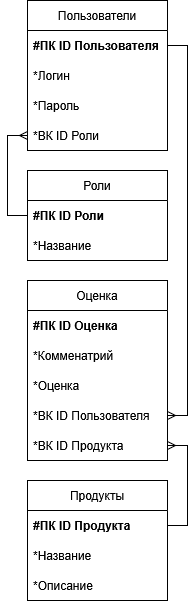

The diagram above was exported from draw.io. Its source (the exported page's mxGraphModel, read from the mxfile embedded in the PNG):
<mxGraphModel dx="2225" dy="1178" grid="1" gridSize="10" guides="1" tooltips="1" connect="1" arrows="1" fold="1" page="1" pageScale="1" pageWidth="827" pageHeight="1169" math="0" shadow="0">
  <root>
    <mxCell id="0" />
    <mxCell id="1" parent="0" />
    <mxCell id="EYApUdYW6JCj41yHyM1a-21" edge="1" parent="1" source="EYApUdYW6JCj41yHyM1a-2" style="edgeStyle=orthogonalEdgeStyle;rounded=0;orthogonalLoop=1;jettySize=auto;html=1;exitX=0;exitY=0.5;exitDx=0;exitDy=0;entryX=0;entryY=0.5;entryDx=0;entryDy=0;endArrow=ERmany;endFill=0;" target="EYApUdYW6JCj41yHyM1a-10">
      <mxGeometry relative="1" as="geometry" />
    </mxCell>
    <mxCell id="EYApUdYW6JCj41yHyM1a-1" parent="1" style="swimlane;fontStyle=0;childLayout=stackLayout;horizontal=1;startSize=30;horizontalStack=0;resizeParent=1;resizeParentMax=0;resizeLast=0;collapsible=1;marginBottom=0;whiteSpace=wrap;html=1;" value="Роли" vertex="1">
      <mxGeometry height="90" width="140" x="280" y="210" as="geometry" />
    </mxCell>
    <mxCell id="EYApUdYW6JCj41yHyM1a-2" parent="EYApUdYW6JCj41yHyM1a-1" style="text;strokeColor=none;fillColor=none;align=left;verticalAlign=middle;spacingLeft=4;spacingRight=4;overflow=hidden;points=[[0,0.5],[1,0.5]];portConstraint=eastwest;rotatable=0;whiteSpace=wrap;html=1;" value="&lt;b&gt;#ПК ID Роли&lt;/b&gt;" vertex="1">
      <mxGeometry height="30" width="140" y="30" as="geometry" />
    </mxCell>
    <mxCell id="EYApUdYW6JCj41yHyM1a-3" parent="EYApUdYW6JCj41yHyM1a-1" style="text;strokeColor=none;fillColor=none;align=left;verticalAlign=middle;spacingLeft=4;spacingRight=4;overflow=hidden;points=[[0,0.5],[1,0.5]];portConstraint=eastwest;rotatable=0;whiteSpace=wrap;html=1;" value="*Название" vertex="1">
      <mxGeometry height="30" width="140" y="60" as="geometry" />
    </mxCell>
    <mxCell id="EYApUdYW6JCj41yHyM1a-5" parent="1" style="swimlane;fontStyle=0;childLayout=stackLayout;horizontal=1;startSize=30;horizontalStack=0;resizeParent=1;resizeParentMax=0;resizeLast=0;collapsible=1;marginBottom=0;whiteSpace=wrap;html=1;" value="Пользователи" vertex="1">
      <mxGeometry height="150" width="140" x="280" y="40" as="geometry" />
    </mxCell>
    <mxCell id="EYApUdYW6JCj41yHyM1a-6" parent="EYApUdYW6JCj41yHyM1a-5" style="text;strokeColor=none;fillColor=none;align=left;verticalAlign=middle;spacingLeft=4;spacingRight=4;overflow=hidden;points=[[0,0.5],[1,0.5]];portConstraint=eastwest;rotatable=0;whiteSpace=wrap;html=1;" value="&lt;b&gt;#ПК ID Пользователя&lt;/b&gt;" vertex="1">
      <mxGeometry height="30" width="140" y="30" as="geometry" />
    </mxCell>
    <mxCell id="EYApUdYW6JCj41yHyM1a-7" parent="EYApUdYW6JCj41yHyM1a-5" style="text;strokeColor=none;fillColor=none;align=left;verticalAlign=middle;spacingLeft=4;spacingRight=4;overflow=hidden;points=[[0,0.5],[1,0.5]];portConstraint=eastwest;rotatable=0;whiteSpace=wrap;html=1;" value="*Логин" vertex="1">
      <mxGeometry height="30" width="140" y="60" as="geometry" />
    </mxCell>
    <mxCell id="EYApUdYW6JCj41yHyM1a-8" parent="EYApUdYW6JCj41yHyM1a-5" style="text;strokeColor=none;fillColor=none;align=left;verticalAlign=middle;spacingLeft=4;spacingRight=4;overflow=hidden;points=[[0,0.5],[1,0.5]];portConstraint=eastwest;rotatable=0;whiteSpace=wrap;html=1;" value="*Пароль" vertex="1">
      <mxGeometry height="30" width="140" y="90" as="geometry" />
    </mxCell>
    <mxCell id="EYApUdYW6JCj41yHyM1a-10" parent="EYApUdYW6JCj41yHyM1a-5" style="text;strokeColor=none;fillColor=none;align=left;verticalAlign=middle;spacingLeft=4;spacingRight=4;overflow=hidden;points=[[0,0.5],[1,0.5]];portConstraint=eastwest;rotatable=0;whiteSpace=wrap;html=1;" value="*ВК ID Роли" vertex="1">
      <mxGeometry height="30" width="140" y="120" as="geometry" />
    </mxCell>
    <mxCell id="EYApUdYW6JCj41yHyM1a-11" parent="1" style="swimlane;fontStyle=0;childLayout=stackLayout;horizontal=1;startSize=30;horizontalStack=0;resizeParent=1;resizeParentMax=0;resizeLast=0;collapsible=1;marginBottom=0;whiteSpace=wrap;html=1;" value="Продукты" vertex="1">
      <mxGeometry height="120" width="140" x="280" y="520" as="geometry" />
    </mxCell>
    <mxCell id="EYApUdYW6JCj41yHyM1a-12" parent="EYApUdYW6JCj41yHyM1a-11" style="text;strokeColor=none;fillColor=none;align=left;verticalAlign=middle;spacingLeft=4;spacingRight=4;overflow=hidden;points=[[0,0.5],[1,0.5]];portConstraint=eastwest;rotatable=0;whiteSpace=wrap;html=1;" value="&lt;b&gt;#ПК ID Продукта&lt;/b&gt;" vertex="1">
      <mxGeometry height="30" width="140" y="30" as="geometry" />
    </mxCell>
    <mxCell id="EYApUdYW6JCj41yHyM1a-13" parent="EYApUdYW6JCj41yHyM1a-11" style="text;strokeColor=none;fillColor=none;align=left;verticalAlign=middle;spacingLeft=4;spacingRight=4;overflow=hidden;points=[[0,0.5],[1,0.5]];portConstraint=eastwest;rotatable=0;whiteSpace=wrap;html=1;" value="*Название" vertex="1">
      <mxGeometry height="30" width="140" y="60" as="geometry" />
    </mxCell>
    <mxCell id="EYApUdYW6JCj41yHyM1a-26" parent="EYApUdYW6JCj41yHyM1a-11" style="text;strokeColor=none;fillColor=none;align=left;verticalAlign=middle;spacingLeft=4;spacingRight=4;overflow=hidden;points=[[0,0.5],[1,0.5]];portConstraint=eastwest;rotatable=0;whiteSpace=wrap;html=1;" value="*Описание" vertex="1">
      <mxGeometry height="30" width="140" y="90" as="geometry" />
    </mxCell>
    <mxCell id="EYApUdYW6JCj41yHyM1a-15" parent="1" style="swimlane;fontStyle=0;childLayout=stackLayout;horizontal=1;startSize=30;horizontalStack=0;resizeParent=1;resizeParentMax=0;resizeLast=0;collapsible=1;marginBottom=0;whiteSpace=wrap;html=1;" value="Оценка" vertex="1">
      <mxGeometry height="180" width="140" x="280" y="320" as="geometry" />
    </mxCell>
    <mxCell id="EYApUdYW6JCj41yHyM1a-16" parent="EYApUdYW6JCj41yHyM1a-15" style="text;strokeColor=none;fillColor=none;align=left;verticalAlign=middle;spacingLeft=4;spacingRight=4;overflow=hidden;points=[[0,0.5],[1,0.5]];portConstraint=eastwest;rotatable=0;whiteSpace=wrap;html=1;" value="&lt;b&gt;#ПК ID Оценка&lt;/b&gt;" vertex="1">
      <mxGeometry height="30" width="140" y="30" as="geometry" />
    </mxCell>
    <mxCell id="EYApUdYW6JCj41yHyM1a-17" parent="EYApUdYW6JCj41yHyM1a-15" style="text;strokeColor=none;fillColor=none;align=left;verticalAlign=middle;spacingLeft=4;spacingRight=4;overflow=hidden;points=[[0,0.5],[1,0.5]];portConstraint=eastwest;rotatable=0;whiteSpace=wrap;html=1;" value="*Комменатрий" vertex="1">
      <mxGeometry height="30" width="140" y="60" as="geometry" />
    </mxCell>
    <mxCell id="EYApUdYW6JCj41yHyM1a-27" parent="EYApUdYW6JCj41yHyM1a-15" style="text;strokeColor=none;fillColor=none;align=left;verticalAlign=middle;spacingLeft=4;spacingRight=4;overflow=hidden;points=[[0,0.5],[1,0.5]];portConstraint=eastwest;rotatable=0;whiteSpace=wrap;html=1;" value="*Оценка" vertex="1">
      <mxGeometry height="30" width="140" y="90" as="geometry" />
    </mxCell>
    <mxCell id="EYApUdYW6JCj41yHyM1a-18" parent="EYApUdYW6JCj41yHyM1a-15" style="text;strokeColor=none;fillColor=none;align=left;verticalAlign=middle;spacingLeft=4;spacingRight=4;overflow=hidden;points=[[0,0.5],[1,0.5]];portConstraint=eastwest;rotatable=0;whiteSpace=wrap;html=1;" value="*ВК ID Пользователя" vertex="1">
      <mxGeometry height="30" width="140" y="120" as="geometry" />
    </mxCell>
    <mxCell id="EYApUdYW6JCj41yHyM1a-30" parent="EYApUdYW6JCj41yHyM1a-15" style="text;strokeColor=none;fillColor=none;align=left;verticalAlign=middle;spacingLeft=4;spacingRight=4;overflow=hidden;points=[[0,0.5],[1,0.5]];portConstraint=eastwest;rotatable=0;whiteSpace=wrap;html=1;" value="*ВК ID Продукта" vertex="1">
      <mxGeometry height="30" width="140" y="150" as="geometry" />
    </mxCell>
    <mxCell id="EYApUdYW6JCj41yHyM1a-24" edge="1" parent="1" source="EYApUdYW6JCj41yHyM1a-6" style="edgeStyle=orthogonalEdgeStyle;rounded=0;orthogonalLoop=1;jettySize=auto;html=1;exitX=1;exitY=0.5;exitDx=0;exitDy=0;entryX=1;entryY=0.5;entryDx=0;entryDy=0;endArrow=ERmany;endFill=0;" target="EYApUdYW6JCj41yHyM1a-18">
      <mxGeometry relative="1" as="geometry" />
    </mxCell>
    <mxCell id="EYApUdYW6JCj41yHyM1a-31" edge="1" parent="1" source="EYApUdYW6JCj41yHyM1a-12" style="edgeStyle=orthogonalEdgeStyle;rounded=0;orthogonalLoop=1;jettySize=auto;html=1;exitX=1;exitY=0.5;exitDx=0;exitDy=0;entryX=1;entryY=0.5;entryDx=0;entryDy=0;endArrow=ERmany;endFill=0;" target="EYApUdYW6JCj41yHyM1a-30">
      <mxGeometry relative="1" as="geometry" />
    </mxCell>
  </root>
</mxGraphModel>